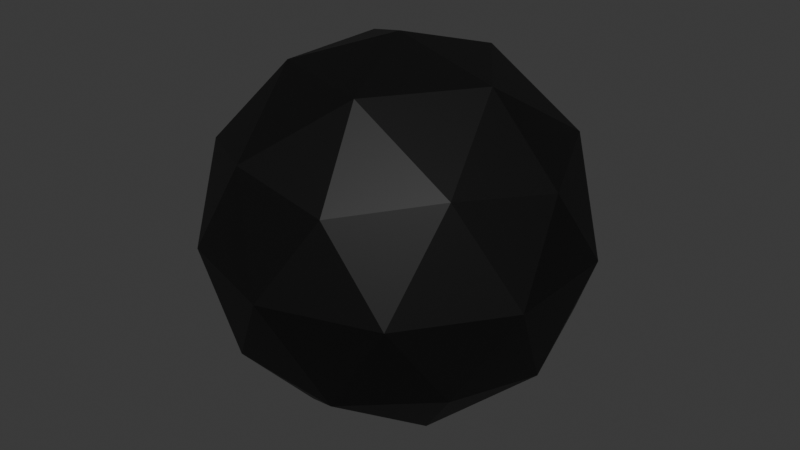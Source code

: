 # Source: cannon_ball.blend  (saved by Blender 4.2.66; exported with 4.5.12 LTS)
import bpy
from mathutils import Matrix  # noqa: F401  (used for matrix-valued properties, if any)

bpy.ops.wm.read_factory_settings(use_empty=True)
scene = bpy.context.scene
scene.name = 'Scene'

# ---- collections
col_collection = bpy.data.collections.new('Collection'); scene.collection.children.link(col_collection)

# ---- materials (node trees are filled in below, after node groups)
mat_material_002 = bpy.data.materials.new('Material.002')
mat_material_002.use_transparent_shadow = False

# ---- material node trees
mat_material_002.use_nodes = True; mat_material_002.node_tree.nodes.clear()
_N = mat_material_002.node_tree.nodes; _L = mat_material_002.node_tree.links
n0 = _N.new('ShaderNodeBsdfPrincipled'); n0.name = 'Principled BSDF'; n0.location = (10, 300)
n0.inputs[0].default_value = (0.004577, 0.004577, 0.004577, 1.0)
n0.inputs[1].default_value = 0.2441
n0.inputs[3].default_value = 1.45
n1 = _N.new('ShaderNodeOutputMaterial'); n1.name = 'Material Output'; n1.location = (300, 300)
_L.new(n0.outputs[0], n1.inputs[0])
n1.is_active_output = True

# ---- world
world_world = bpy.data.worlds.new('World'); scene.world = world_world
world_world.use_nodes = True; world_world.node_tree.nodes.clear()
_N = world_world.node_tree.nodes; _L = world_world.node_tree.links
n0 = _N.new('ShaderNodeOutputWorld'); n0.name = 'World Output'; n0.location = (300, 300)
n1 = _N.new('ShaderNodeBackground'); n1.name = 'Background'; n1.location = (10, 300)
n1.inputs[0].default_value = (0.05088, 0.05088, 0.05088, 1.0)
_L.new(n1.outputs[0], n0.inputs[0])
n0.is_active_output = True
world_world.color = (0.05088, 0.05088, 0.05088)
world_world.use_sun_shadow = False
world_world.sun_shadow_jitter_overblur = 0.0

# ---- meshes
me_icosphere = bpy.data.meshes.new('Icosphere')
me_icosphere.from_pydata([(0.0, 0.0, -1.0), (0.7236, -0.5257, -0.4472), (-0.2764, -0.8506, -0.4472), (-0.8944, 0.0, -0.4472), (-0.2764, 0.8506, -0.4472), (0.7236, 0.5257, -0.4472), (0.2764, -0.8506, 0.4472), (-0.7236, -0.5257, 0.4472), (-0.7236, 0.5257, 0.4472), (0.2764, 0.8506, 0.4472), (0.8944, 0.0, 0.4472), (0.0, 0.0, 1.0), (-0.1625, -0.5, -0.8507), (0.4253, -0.309, -0.8507), (0.2629, -0.809, -0.5257), (0.8506, 0.0, -0.5257), (0.4253, 0.309, -0.8507), (-0.5257, 0.0, -0.8507), (-0.6882, -0.5, -0.5257), (-0.1625, 0.5, -0.8507), (-0.6882, 0.5, -0.5257), (0.2629, 0.809, -0.5257), (0.9511, -0.309, 0.0), (0.9511, 0.309, 0.0), (0.0, -1.0, 0.0), (0.5878, -0.809, 0.0), (-0.9511, -0.309, 0.0), (-0.5878, -0.809, 0.0), (-0.5878, 0.809, 0.0), (-0.9511, 0.309, 0.0), (0.5878, 0.809, 0.0), (0.0, 1.0, 0.0), (0.6882, -0.5, 0.5257), (-0.2629, -0.809, 0.5257), (-0.8506, 0.0, 0.5257), (-0.2629, 0.809, 0.5257), (0.6882, 0.5, 0.5257), (0.1625, -0.5, 0.8507), (0.5257, 0.0, 0.8507), (-0.4253, -0.309, 0.8507), (-0.4253, 0.309, 0.8507), (0.1625, 0.5, 0.8507)], [], [(0, 13, 12), (1, 13, 15), (0, 12, 17), (0, 17, 19), (0, 19, 16), (1, 15, 22), (2, 14, 24), (3, 18, 26), (4, 20, 28), (5, 21, 30), (1, 22, 25), (2, 24, 27), (3, 26, 29), (4, 28, 31), (5, 30, 23), (6, 32, 37), (7, 33, 39), (8, 34, 40), (9, 35, 41), (10, 36, 38), (38, 41, 11), (38, 36, 41), (36, 9, 41), (41, 40, 11), (41, 35, 40), (35, 8, 40), (40, 39, 11), (40, 34, 39), (34, 7, 39), (39, 37, 11), (39, 33, 37), (33, 6, 37), (37, 38, 11), (37, 32, 38), (32, 10, 38), (23, 36, 10), (23, 30, 36), (30, 9, 36), (31, 35, 9), (31, 28, 35), (28, 8, 35), (29, 34, 8), (29, 26, 34), (26, 7, 34), (27, 33, 7), (27, 24, 33), (24, 6, 33), (25, 32, 6), (25, 22, 32), (22, 10, 32), (30, 31, 9), (30, 21, 31), (21, 4, 31), (28, 29, 8), (28, 20, 29), (20, 3, 29), (26, 27, 7), (26, 18, 27), (18, 2, 27), (24, 25, 6), (24, 14, 25), (14, 1, 25), (22, 23, 10), (22, 15, 23), (15, 5, 23), (16, 21, 5), (16, 19, 21), (19, 4, 21), (19, 20, 4), (19, 17, 20), (17, 3, 20), (17, 18, 3), (17, 12, 18), (12, 2, 18), (15, 16, 5), (15, 13, 16), (13, 0, 16), (12, 14, 2), (12, 13, 14), (13, 1, 14)])
_uv = me_icosphere.uv_layers.new(name='UVMap')
_uv.uv.foreach_set('vector', [0.1818, 0.0, 0.2273, 0.07873, 0.1364, 0.07873, 0.2727, 0.1575, 0.3182, 0.07873, 0.3636, 0.1575, 0.9091, 0.0, 0.9545, 0.07873, 0.8636, 0.07873, 0.7273, 0.0, 0.7727, 0.07873, 0.6818, 0.07873, 0.5455, 0.0, 0.5909, 0.07873, 0.5, 0.07873, 0.2727, 0.1575, 0.3636, 0.1575, 0.3182, 0.2362, 0.09091, 0.1575, 0.1818, 0.1575, 0.1364, 0.2362, 0.8182, 0.1575, 0.9091, 0.1575, 0.8636, 0.2362, 0.6364, 0.1575, 0.7273, 0.1575, 0.6818, 0.2362, 0.4545, 0.1575, 0.5455, 0.1575, 0.5, 0.2362, 0.2727, 0.1575, 0.3182, 0.2362, 0.2273, 0.2362, 0.09091, 0.1575, 0.1364, 0.2362, 0.04546, 0.2362, 0.8182, 0.1575, 0.8636, 0.2362, 0.7727, 0.2362, 0.6364, 0.1575, 0.6818, 0.2362, 0.5909, 0.2362, 0.4545, 0.1575, 0.5, 0.2362, 0.4091, 0.2362, 0.1818, 0.3149, 0.2727, 0.3149, 0.2273, 0.3937, 0.0, 0.3149, 0.09091, 0.3149, 0.04546, 0.3937, 0.7273, 0.3149, 0.8182, 0.3149, 0.7727, 0.3937, 0.5455, 0.3149, 0.6364, 0.3149, 0.5909, 0.3937, 0.3636, 0.3149, 0.4545, 0.3149, 0.4091, 0.3937, 0.4091, 0.3937, 0.5, 0.3937, 0.4545, 0.4724, 0.4091, 0.3937, 0.4545, 0.3149, 0.5, 0.3937, 0.4545, 0.3149, 0.5455, 0.3149, 0.5, 0.3937, 0.5909, 0.3937, 0.6818, 0.3937, 0.6364, 0.4724, 0.5909, 0.3937, 0.6364, 0.3149, 0.6818, 0.3937, 0.6364, 0.3149, 0.7273, 0.3149, 0.6818, 0.3937, 0.7727, 0.3937, 0.8636, 0.3937, 0.8182, 0.4724, 0.7727, 0.3937, 0.8182, 0.3149, 0.8636, 0.3937, 0.8182, 0.3149, 0.9091, 0.3149, 0.8636, 0.3937, 0.04546, 0.3937, 0.1364, 0.3937, 0.09091, 0.4724, 0.04546, 0.3937, 0.09091, 0.3149, 0.1364, 0.3937, 0.09091, 0.3149, 0.1818, 0.3149, 0.1364, 0.3937, 0.2273, 0.3937, 0.3182, 0.3937, 0.2727, 0.4724, 0.2273, 0.3937, 0.2727, 0.3149, 0.3182, 0.3937, 0.2727, 0.3149, 0.3636, 0.3149, 0.3182, 0.3937, 0.4091, 0.2362, 0.4545, 0.3149, 0.3636, 0.3149, 0.4091, 0.2362, 0.5, 0.2362, 0.4545, 0.3149, 0.5, 0.2362, 0.5455, 0.3149, 0.4545, 0.3149, 0.5909, 0.2362, 0.6364, 0.3149, 0.5455, 0.3149, 0.5909, 0.2362, 0.6818, 0.2362, 0.6364, 0.3149, 0.6818, 0.2362, 0.7273, 0.3149, 0.6364, 0.3149, 0.7727, 0.2362, 0.8182, 0.3149, 0.7273, 0.3149, 0.7727, 0.2362, 0.8636, 0.2362, 0.8182, 0.3149, 0.8636, 0.2362, 0.9091, 0.3149, 0.8182, 0.3149, 0.04546, 0.2362, 0.09091, 0.3149, 0.0, 0.3149, 0.04546, 0.2362, 0.1364, 0.2362, 0.09091, 0.3149, 0.1364, 0.2362, 0.1818, 0.3149, 0.09091, 0.3149, 0.2273, 0.2362, 0.2727, 0.3149, 0.1818, 0.3149, 0.2273, 0.2362, 0.3182, 0.2362, 0.2727, 0.3149, 0.3182, 0.2362, 0.3636, 0.3149, 0.2727, 0.3149, 0.5, 0.2362, 0.5909, 0.2362, 0.5455, 0.3149, 0.5, 0.2362, 0.5455, 0.1575, 0.5909, 0.2362, 0.5455, 0.1575, 0.6364, 0.1575, 0.5909, 0.2362, 0.6818, 0.2362, 0.7727, 0.2362, 0.7273, 0.3149, 0.6818, 0.2362, 0.7273, 0.1575, 0.7727, 0.2362, 0.7273, 0.1575, 0.8182, 0.1575, 0.7727, 0.2362, 0.8636, 0.2362, 0.9545, 0.2362, 0.9091, 0.3149, 0.8636, 0.2362, 0.9091, 0.1575, 0.9545, 0.2362, 0.9091, 0.1575, 1.0, 0.1575, 0.9545, 0.2362, 0.1364, 0.2362, 0.2273, 0.2362, 0.1818, 0.3149, 0.1364, 0.2362, 0.1818, 0.1575, 0.2273, 0.2362, 0.1818, 0.1575, 0.2727, 0.1575, 0.2273, 0.2362, 0.3182, 0.2362, 0.4091, 0.2362, 0.3636, 0.3149, 0.3182, 0.2362, 0.3636, 0.1575, 0.4091, 0.2362, 0.3636, 0.1575, 0.4545, 0.1575, 0.4091, 0.2362, 0.5, 0.07873, 0.5455, 0.1575, 0.4545, 0.1575, 0.5, 0.07873, 0.5909, 0.07873, 0.5455, 0.1575, 0.5909, 0.07873, 0.6364, 0.1575, 0.5455, 0.1575, 0.6818, 0.07873, 0.7273, 0.1575, 0.6364, 0.1575, 0.6818, 0.07873, 0.7727, 0.07873, 0.7273, 0.1575, 0.7727, 0.07873, 0.8182, 0.1575, 0.7273, 0.1575, 0.8636, 0.07873, 0.9091, 0.1575, 0.8182, 0.1575, 0.8636, 0.07873, 0.9545, 0.07873, 0.9091, 0.1575, 0.9545, 0.07873, 1.0, 0.1575, 0.9091, 0.1575, 0.3636, 0.1575, 0.4091, 0.07873, 0.4545, 0.1575, 0.3636, 0.1575, 0.3182, 0.07873, 0.4091, 0.07873, 0.3182, 0.07873, 0.3636, 0.0, 0.4091, 0.07873, 0.1364, 0.07873, 0.1818, 0.1575, 0.09091, 0.1575, 0.1364, 0.07873, 0.2273, 0.07873, 0.1818, 0.1575, 0.2273, 0.07873, 0.2727, 0.1575, 0.1818, 0.1575])
me_icosphere.materials.append(mat_material_002)
me_icosphere.update()

# ---- objects
ob_icosphere = bpy.data.objects.new('Icosphere', me_icosphere)

# ---- transforms, parenting, visibility, modifiers, constraints
ob_icosphere.location = (0.0, 0.0, 0.03353)

# ---- collection membership
col_collection.objects.link(ob_icosphere)

# ---- scene / render settings (as saved in the file)
scene.frame_start = 1; scene.frame_end = 250; scene.frame_set(1)
scene.render.engine = 'BLENDER_EEVEE_NEXT'
scene.cycles.sampling_pattern = 'TABULATED_SOBOL'
bpy.context.view_layer.update()

# ---- added for rendering (the .blend has no active camera and no usable light): camera, sun
cam_auto = bpy.data.cameras.new('AutoCamera')
cam_auto.lens = 50.0
cam_auto.sensor_width = 36.0
cam_auto.clip_end = 1000.0
ob_auto_camera = bpy.data.objects.new('AutoCamera', cam_auto)
scene.collection.objects.link(ob_auto_camera)
ob_auto_camera.location = (3.15365, -3.78438, 2.55645)
ob_auto_camera.rotation_euler = (1.09748, -7.21219e-08, 0.694738)
scene.camera = ob_auto_camera
light_auto_sun = bpy.data.lights.new('AutoSun', 'SUN')
light_auto_sun.energy = 3.0
light_auto_sun.angle = 0.0523599
ob_auto_sun = bpy.data.objects.new('AutoSun', light_auto_sun)
scene.collection.objects.link(ob_auto_sun)
ob_auto_sun.rotation_euler = (0.872665, 0.174533, 0.523599)
bpy.context.view_layer.update()
